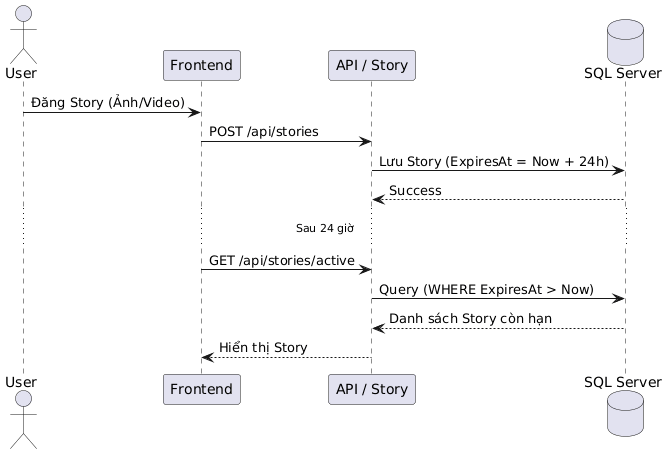

The diagram above was rendered by PlantUML. Its source (embedded in the PNG):
@startuml
actor User
participant "Frontend" as FE
participant "API / Story" as BE
database "SQL Server" as DB

User -> FE : Đăng Story (Ảnh/Video)
FE -> BE : POST /api/stories
BE -> DB : Lưu Story (ExpiresAt = Now + 24h)
DB --> BE : Success
... Sau 24 giờ ...
FE -> BE : GET /api/stories/active
BE -> DB : Query (WHERE ExpiresAt > Now)
DB --> BE : Danh sách Story còn hạn
BE --> FE : Hiển thị Story
@enduml